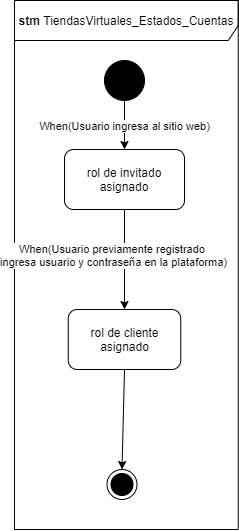

The diagram above was exported from draw.io. Its source (the exported page's mxGraphModel, read from the mxfile embedded in the PNG):
<mxGraphModel dx="7001" dy="6176" grid="1" gridSize="10" guides="1" tooltips="1" connect="1" arrows="1" fold="1" page="1" pageScale="1" pageWidth="827" pageHeight="1169" math="0" shadow="0">
  <root>
    <mxCell id="0" />
    <mxCell id="1" parent="0" />
    <mxCell id="1DDFYG3lXmwLbNQFfiv0-1" value="When(Usuario ingresa al sitio web)" style="endArrow=classic;html=1;exitX=0.5;exitY=1;exitDx=0;exitDy=0;" parent="1" target="1DDFYG3lXmwLbNQFfiv0-7" edge="1">
      <mxGeometry width="50" height="50" relative="1" as="geometry">
        <mxPoint x="-2360" y="-4571" as="sourcePoint" />
        <mxPoint x="-2360" y="-4521" as="targetPoint" />
      </mxGeometry>
    </mxCell>
    <mxCell id="1DDFYG3lXmwLbNQFfiv0-2" value="&lt;b&gt;stm&amp;nbsp;&lt;/b&gt;TiendasVirtuales_Estados_Cuentas" style="shape=umlFrame;whiteSpace=wrap;html=1;strokeColor=#000000;strokeWidth=1;fillColor=#FFFFFF;width=230;height=40;" parent="1" vertex="1">
      <mxGeometry x="-2470" y="-4670" width="223.75" height="529" as="geometry" />
    </mxCell>
    <mxCell id="1DDFYG3lXmwLbNQFfiv0-3" value="" style="ellipse;html=1;shape=endState;fillColor=#000000;direction=west;" parent="1" vertex="1">
      <mxGeometry x="-2377.5" y="-4201" width="30" height="30" as="geometry" />
    </mxCell>
    <mxCell id="1DDFYG3lXmwLbNQFfiv0-4" style="edgeStyle=orthogonalEdgeStyle;rounded=0;orthogonalLoop=1;jettySize=auto;html=1;exitX=0.5;exitY=1;exitDx=0;exitDy=0;entryX=0.5;entryY=1;entryDx=0;entryDy=0;" parent="1" source="1DDFYG3lXmwLbNQFfiv0-5" target="1DDFYG3lXmwLbNQFfiv0-3" edge="1">
      <mxGeometry relative="1" as="geometry">
        <mxPoint x="-2227.5" y="-4301" as="targetPoint" />
        <Array as="points">
          <mxPoint x="-2362.5" y="-4301" />
        </Array>
      </mxGeometry>
    </mxCell>
    <mxCell id="1DDFYG3lXmwLbNQFfiv0-5" value="rol de cliente asignado" style="rounded=1;whiteSpace=wrap;html=1;" parent="1" vertex="1">
      <mxGeometry x="-2416.25" y="-4361" width="112.5" height="60" as="geometry" />
    </mxCell>
    <mxCell id="1DDFYG3lXmwLbNQFfiv0-6" value="" style="endArrow=classic;html=1;exitX=0.5;exitY=1;exitDx=0;exitDy=0;" parent="1" source="1DDFYG3lXmwLbNQFfiv0-7" target="1DDFYG3lXmwLbNQFfiv0-5" edge="1">
      <mxGeometry width="50" height="50" relative="1" as="geometry">
        <mxPoint x="-2360" y="-4491" as="sourcePoint" />
        <mxPoint x="-2360" y="-4381" as="targetPoint" />
      </mxGeometry>
    </mxCell>
    <mxCell id="1DDFYG3lXmwLbNQFfiv0-7" value="rol de invitado asignado" style="rounded=1;whiteSpace=wrap;html=1;" parent="1" vertex="1">
      <mxGeometry x="-2420" y="-4521" width="120" height="60" as="geometry" />
    </mxCell>
    <mxCell id="1DDFYG3lXmwLbNQFfiv0-8" value="&lt;div&gt;When(Usuario previamente registrado &lt;br&gt;&lt;/div&gt;&lt;div&gt;ingresa usuario y contraseña en la plataforma)&lt;/div&gt;" style="edgeLabel;html=1;align=center;verticalAlign=middle;resizable=0;points=[];" parent="1" connectable="0" vertex="1">
      <mxGeometry x="-2407.5" y="-4411.004285714285" as="geometry">
        <mxPoint x="35" y="-6" as="offset" />
      </mxGeometry>
    </mxCell>
    <mxCell id="1DDFYG3lXmwLbNQFfiv0-9" value="" style="shape=ellipse;html=1;fillColor=#000000;fontSize=18;fontColor=#ffffff;" parent="1" vertex="1">
      <mxGeometry x="-2380" y="-4610" width="40" height="40" as="geometry" />
    </mxCell>
  </root>
</mxGraphModel>